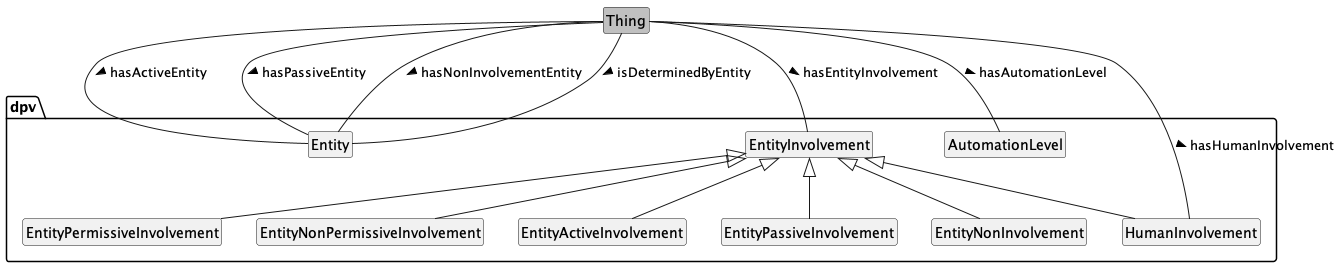

The diagram above was rendered by PlantUML. Its source (embedded in the PNG):
@startuml
!include style.plantuml

class Thing #silver

package dpv {
    class Entity
    class EntityInvolvement
    class EntityPermissiveInvolvement
    class EntityNonPermissiveInvolvement
    class EntityActiveInvolvement
    class EntityPassiveInvolvement
    class EntityNonInvolvement
    class HumanInvolvement
    class AutomationLevel
}


Thing -- EntityInvolvement : hasEntityInvolvement >
EntityInvolvement <|-- EntityPermissiveInvolvement
EntityInvolvement <|-- EntityNonPermissiveInvolvement
EntityInvolvement <|-- EntityActiveInvolvement
EntityInvolvement <|-- EntityPassiveInvolvement
EntityInvolvement <|-- EntityNonInvolvement
EntityInvolvement <|-- HumanInvolvement

Thing -- Entity : hasActiveEntity >
Thing -- Entity : hasPassiveEntity >
Thing -- Entity : hasNonInvolvementEntity >
Thing -- Entity : isDeterminedByEntity >

Thing -- HumanInvolvement : hasHumanInvolvement >
Thing -- AutomationLevel : hasAutomationLevel >

@enduml